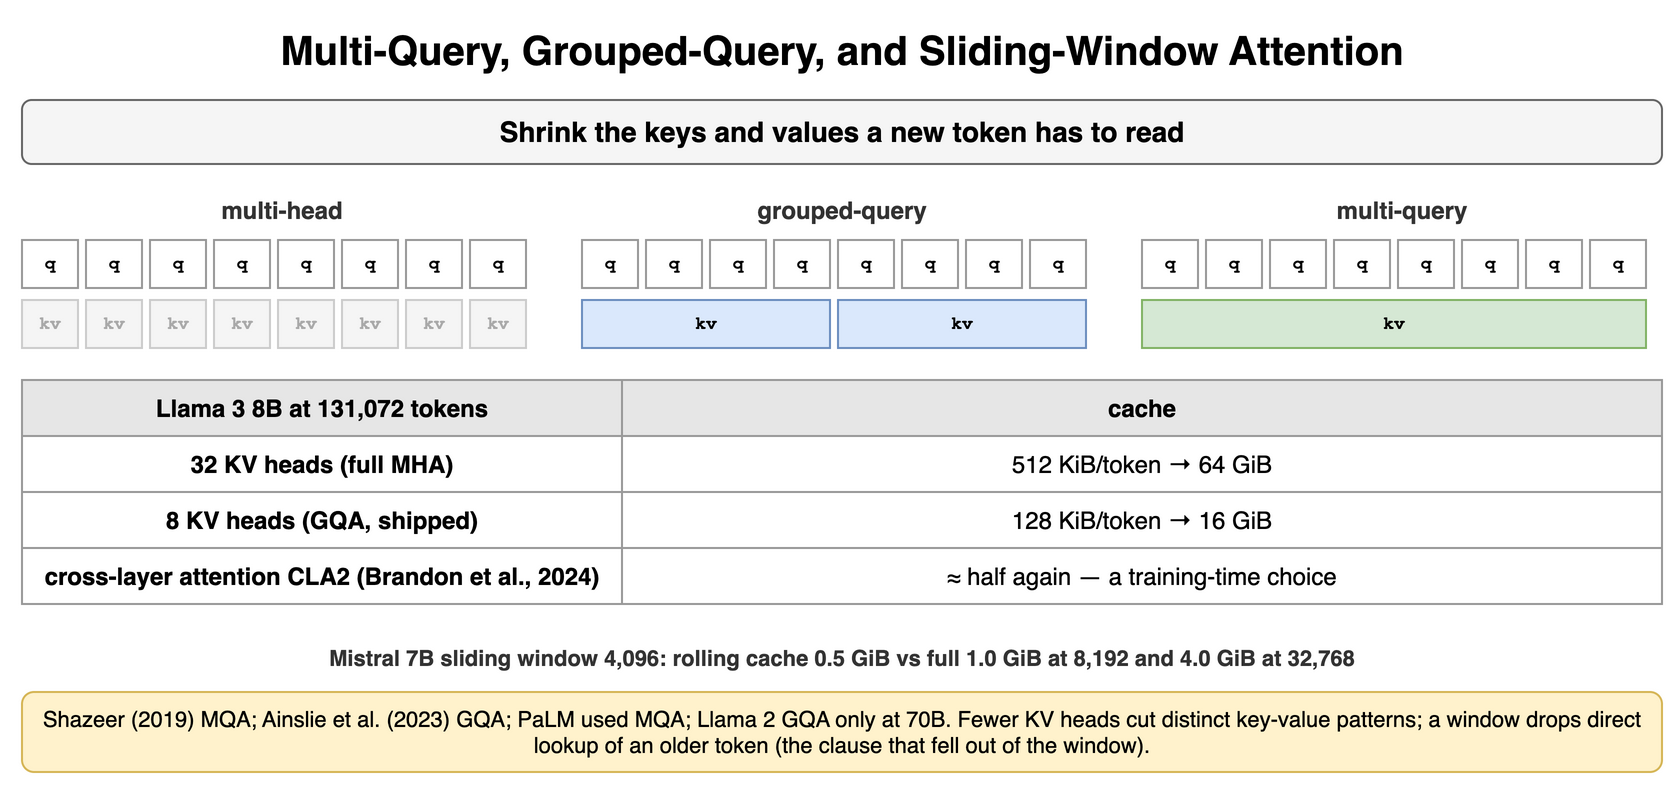

The diagram above was exported from draw.io. Its source (the exported page's mxGraphModel, read from the mxfile embedded in the PNG):
<mxGraphModel dx="900" dy="400" grid="1" gridSize="10" guides="1" tooltips="1" connect="1" arrows="1" fold="1" page="1" pageScale="1" pageWidth="900" pageHeight="400" math="0" shadow="0">
  <root>
    <mxCell id="0" />
    <mxCell id="1" parent="0" />
    <mxCell id="t1" value="Multi-Query, Grouped-Query, and Sliding-Window Attention" style="text;html=1;align=center;verticalAlign=middle;whiteSpace=wrap;fontSize=20;fontStyle=1;" vertex="1" parent="1">
      <mxGeometry x="40" y="10" width="820" height="30" as="geometry" />
    </mxCell>
    <mxCell id="t2" value="Shrink the keys and values a new token has to read" style="rounded=1;whiteSpace=wrap;html=1;fillColor=#f5f5f5;strokeColor=#666666;fontStyle=1;fontSize=14;" vertex="1" parent="1">
      <mxGeometry x="40" y="50" width="820" height="32" as="geometry" />
    </mxCell>
    <mxCell id="t3" value="multi-head" style="text;html=1;whiteSpace=wrap;fontSize=11;align=center;verticalAlign=middle;fontSize=12;fontColor=#333333;fontStyle=1;" vertex="1" parent="1">
      <mxGeometry x="40" y="96" width="260" height="18" as="geometry" />
    </mxCell>
    <mxCell id="t4" value="q" style="rounded=0;whiteSpace=wrap;html=1;fontFamily=Courier New;fontStyle=1;fontSize=13;fillColor=#ffffff;strokeColor=#999999;fontSize=9;" vertex="1" parent="1">
      <mxGeometry x="40" y="120" width="28" height="24" as="geometry" />
    </mxCell>
    <mxCell id="t5" value="q" style="rounded=0;whiteSpace=wrap;html=1;fontFamily=Courier New;fontStyle=1;fontSize=13;fillColor=#ffffff;strokeColor=#999999;fontSize=9;" vertex="1" parent="1">
      <mxGeometry x="72" y="120" width="28" height="24" as="geometry" />
    </mxCell>
    <mxCell id="t6" value="q" style="rounded=0;whiteSpace=wrap;html=1;fontFamily=Courier New;fontStyle=1;fontSize=13;fillColor=#ffffff;strokeColor=#999999;fontSize=9;" vertex="1" parent="1">
      <mxGeometry x="104" y="120" width="28" height="24" as="geometry" />
    </mxCell>
    <mxCell id="t7" value="q" style="rounded=0;whiteSpace=wrap;html=1;fontFamily=Courier New;fontStyle=1;fontSize=13;fillColor=#ffffff;strokeColor=#999999;fontSize=9;" vertex="1" parent="1">
      <mxGeometry x="136" y="120" width="28" height="24" as="geometry" />
    </mxCell>
    <mxCell id="t8" value="q" style="rounded=0;whiteSpace=wrap;html=1;fontFamily=Courier New;fontStyle=1;fontSize=13;fillColor=#ffffff;strokeColor=#999999;fontSize=9;" vertex="1" parent="1">
      <mxGeometry x="168" y="120" width="28" height="24" as="geometry" />
    </mxCell>
    <mxCell id="t9" value="q" style="rounded=0;whiteSpace=wrap;html=1;fontFamily=Courier New;fontStyle=1;fontSize=13;fillColor=#ffffff;strokeColor=#999999;fontSize=9;" vertex="1" parent="1">
      <mxGeometry x="200" y="120" width="28" height="24" as="geometry" />
    </mxCell>
    <mxCell id="t10" value="q" style="rounded=0;whiteSpace=wrap;html=1;fontFamily=Courier New;fontStyle=1;fontSize=13;fillColor=#ffffff;strokeColor=#999999;fontSize=9;" vertex="1" parent="1">
      <mxGeometry x="232" y="120" width="28" height="24" as="geometry" />
    </mxCell>
    <mxCell id="t11" value="q" style="rounded=0;whiteSpace=wrap;html=1;fontFamily=Courier New;fontStyle=1;fontSize=13;fillColor=#ffffff;strokeColor=#999999;fontSize=9;" vertex="1" parent="1">
      <mxGeometry x="264" y="120" width="28" height="24" as="geometry" />
    </mxCell>
    <mxCell id="t12" value="kv" style="rounded=0;whiteSpace=wrap;html=1;fontFamily=Courier New;fontStyle=1;fontSize=13;fillColor=#f5f5f5;strokeColor=#cccccc;fontSize=9;fontColor=#aaaaaa;" vertex="1" parent="1">
      <mxGeometry x="40" y="150" width="28" height="24" as="geometry" />
    </mxCell>
    <mxCell id="t13" value="kv" style="rounded=0;whiteSpace=wrap;html=1;fontFamily=Courier New;fontStyle=1;fontSize=13;fillColor=#f5f5f5;strokeColor=#cccccc;fontSize=9;fontColor=#aaaaaa;" vertex="1" parent="1">
      <mxGeometry x="72" y="150" width="28" height="24" as="geometry" />
    </mxCell>
    <mxCell id="t14" value="kv" style="rounded=0;whiteSpace=wrap;html=1;fontFamily=Courier New;fontStyle=1;fontSize=13;fillColor=#f5f5f5;strokeColor=#cccccc;fontSize=9;fontColor=#aaaaaa;" vertex="1" parent="1">
      <mxGeometry x="104" y="150" width="28" height="24" as="geometry" />
    </mxCell>
    <mxCell id="t15" value="kv" style="rounded=0;whiteSpace=wrap;html=1;fontFamily=Courier New;fontStyle=1;fontSize=13;fillColor=#f5f5f5;strokeColor=#cccccc;fontSize=9;fontColor=#aaaaaa;" vertex="1" parent="1">
      <mxGeometry x="136" y="150" width="28" height="24" as="geometry" />
    </mxCell>
    <mxCell id="t16" value="kv" style="rounded=0;whiteSpace=wrap;html=1;fontFamily=Courier New;fontStyle=1;fontSize=13;fillColor=#f5f5f5;strokeColor=#cccccc;fontSize=9;fontColor=#aaaaaa;" vertex="1" parent="1">
      <mxGeometry x="168" y="150" width="28" height="24" as="geometry" />
    </mxCell>
    <mxCell id="t17" value="kv" style="rounded=0;whiteSpace=wrap;html=1;fontFamily=Courier New;fontStyle=1;fontSize=13;fillColor=#f5f5f5;strokeColor=#cccccc;fontSize=9;fontColor=#aaaaaa;" vertex="1" parent="1">
      <mxGeometry x="200" y="150" width="28" height="24" as="geometry" />
    </mxCell>
    <mxCell id="t18" value="kv" style="rounded=0;whiteSpace=wrap;html=1;fontFamily=Courier New;fontStyle=1;fontSize=13;fillColor=#f5f5f5;strokeColor=#cccccc;fontSize=9;fontColor=#aaaaaa;" vertex="1" parent="1">
      <mxGeometry x="232" y="150" width="28" height="24" as="geometry" />
    </mxCell>
    <mxCell id="t19" value="kv" style="rounded=0;whiteSpace=wrap;html=1;fontFamily=Courier New;fontStyle=1;fontSize=13;fillColor=#f5f5f5;strokeColor=#cccccc;fontSize=9;fontColor=#aaaaaa;" vertex="1" parent="1">
      <mxGeometry x="264" y="150" width="28" height="24" as="geometry" />
    </mxCell>
    <mxCell id="t20" value="grouped-query" style="text;html=1;whiteSpace=wrap;fontSize=11;align=center;verticalAlign=middle;fontSize=12;fontColor=#333333;fontStyle=1;" vertex="1" parent="1">
      <mxGeometry x="320" y="96" width="260" height="18" as="geometry" />
    </mxCell>
    <mxCell id="t21" value="q" style="rounded=0;whiteSpace=wrap;html=1;fontFamily=Courier New;fontStyle=1;fontSize=13;fillColor=#ffffff;strokeColor=#999999;fontSize=9;" vertex="1" parent="1">
      <mxGeometry x="320" y="120" width="28" height="24" as="geometry" />
    </mxCell>
    <mxCell id="t22" value="q" style="rounded=0;whiteSpace=wrap;html=1;fontFamily=Courier New;fontStyle=1;fontSize=13;fillColor=#ffffff;strokeColor=#999999;fontSize=9;" vertex="1" parent="1">
      <mxGeometry x="352" y="120" width="28" height="24" as="geometry" />
    </mxCell>
    <mxCell id="t23" value="q" style="rounded=0;whiteSpace=wrap;html=1;fontFamily=Courier New;fontStyle=1;fontSize=13;fillColor=#ffffff;strokeColor=#999999;fontSize=9;" vertex="1" parent="1">
      <mxGeometry x="384" y="120" width="28" height="24" as="geometry" />
    </mxCell>
    <mxCell id="t24" value="q" style="rounded=0;whiteSpace=wrap;html=1;fontFamily=Courier New;fontStyle=1;fontSize=13;fillColor=#ffffff;strokeColor=#999999;fontSize=9;" vertex="1" parent="1">
      <mxGeometry x="416" y="120" width="28" height="24" as="geometry" />
    </mxCell>
    <mxCell id="t25" value="q" style="rounded=0;whiteSpace=wrap;html=1;fontFamily=Courier New;fontStyle=1;fontSize=13;fillColor=#ffffff;strokeColor=#999999;fontSize=9;" vertex="1" parent="1">
      <mxGeometry x="448" y="120" width="28" height="24" as="geometry" />
    </mxCell>
    <mxCell id="t26" value="q" style="rounded=0;whiteSpace=wrap;html=1;fontFamily=Courier New;fontStyle=1;fontSize=13;fillColor=#ffffff;strokeColor=#999999;fontSize=9;" vertex="1" parent="1">
      <mxGeometry x="480" y="120" width="28" height="24" as="geometry" />
    </mxCell>
    <mxCell id="t27" value="q" style="rounded=0;whiteSpace=wrap;html=1;fontFamily=Courier New;fontStyle=1;fontSize=13;fillColor=#ffffff;strokeColor=#999999;fontSize=9;" vertex="1" parent="1">
      <mxGeometry x="512" y="120" width="28" height="24" as="geometry" />
    </mxCell>
    <mxCell id="t28" value="q" style="rounded=0;whiteSpace=wrap;html=1;fontFamily=Courier New;fontStyle=1;fontSize=13;fillColor=#ffffff;strokeColor=#999999;fontSize=9;" vertex="1" parent="1">
      <mxGeometry x="544" y="120" width="28" height="24" as="geometry" />
    </mxCell>
    <mxCell id="t29" value="kv" style="rounded=0;whiteSpace=wrap;html=1;fontFamily=Courier New;fontStyle=1;fontSize=13;fillColor=#dae8fc;strokeColor=#6c8ebf;fontSize=9;" vertex="1" parent="1">
      <mxGeometry x="320" y="150" width="124" height="24" as="geometry" />
    </mxCell>
    <mxCell id="t30" value="kv" style="rounded=0;whiteSpace=wrap;html=1;fontFamily=Courier New;fontStyle=1;fontSize=13;fillColor=#dae8fc;strokeColor=#6c8ebf;fontSize=9;" vertex="1" parent="1">
      <mxGeometry x="448" y="150" width="124" height="24" as="geometry" />
    </mxCell>
    <mxCell id="t31" value="multi-query" style="text;html=1;whiteSpace=wrap;fontSize=11;align=center;verticalAlign=middle;fontSize=12;fontColor=#333333;fontStyle=1;" vertex="1" parent="1">
      <mxGeometry x="600" y="96" width="260" height="18" as="geometry" />
    </mxCell>
    <mxCell id="t32" value="q" style="rounded=0;whiteSpace=wrap;html=1;fontFamily=Courier New;fontStyle=1;fontSize=13;fillColor=#ffffff;strokeColor=#999999;fontSize=9;" vertex="1" parent="1">
      <mxGeometry x="600" y="120" width="28" height="24" as="geometry" />
    </mxCell>
    <mxCell id="t33" value="q" style="rounded=0;whiteSpace=wrap;html=1;fontFamily=Courier New;fontStyle=1;fontSize=13;fillColor=#ffffff;strokeColor=#999999;fontSize=9;" vertex="1" parent="1">
      <mxGeometry x="632" y="120" width="28" height="24" as="geometry" />
    </mxCell>
    <mxCell id="t34" value="q" style="rounded=0;whiteSpace=wrap;html=1;fontFamily=Courier New;fontStyle=1;fontSize=13;fillColor=#ffffff;strokeColor=#999999;fontSize=9;" vertex="1" parent="1">
      <mxGeometry x="664" y="120" width="28" height="24" as="geometry" />
    </mxCell>
    <mxCell id="t35" value="q" style="rounded=0;whiteSpace=wrap;html=1;fontFamily=Courier New;fontStyle=1;fontSize=13;fillColor=#ffffff;strokeColor=#999999;fontSize=9;" vertex="1" parent="1">
      <mxGeometry x="696" y="120" width="28" height="24" as="geometry" />
    </mxCell>
    <mxCell id="t36" value="q" style="rounded=0;whiteSpace=wrap;html=1;fontFamily=Courier New;fontStyle=1;fontSize=13;fillColor=#ffffff;strokeColor=#999999;fontSize=9;" vertex="1" parent="1">
      <mxGeometry x="728" y="120" width="28" height="24" as="geometry" />
    </mxCell>
    <mxCell id="t37" value="q" style="rounded=0;whiteSpace=wrap;html=1;fontFamily=Courier New;fontStyle=1;fontSize=13;fillColor=#ffffff;strokeColor=#999999;fontSize=9;" vertex="1" parent="1">
      <mxGeometry x="760" y="120" width="28" height="24" as="geometry" />
    </mxCell>
    <mxCell id="t38" value="q" style="rounded=0;whiteSpace=wrap;html=1;fontFamily=Courier New;fontStyle=1;fontSize=13;fillColor=#ffffff;strokeColor=#999999;fontSize=9;" vertex="1" parent="1">
      <mxGeometry x="792" y="120" width="28" height="24" as="geometry" />
    </mxCell>
    <mxCell id="t39" value="q" style="rounded=0;whiteSpace=wrap;html=1;fontFamily=Courier New;fontStyle=1;fontSize=13;fillColor=#ffffff;strokeColor=#999999;fontSize=9;" vertex="1" parent="1">
      <mxGeometry x="824" y="120" width="28" height="24" as="geometry" />
    </mxCell>
    <mxCell id="t40" value="kv" style="rounded=0;whiteSpace=wrap;html=1;fontFamily=Courier New;fontStyle=1;fontSize=13;fillColor=#d5e8d4;strokeColor=#82b366;fontSize=9;" vertex="1" parent="1">
      <mxGeometry x="600" y="150" width="252" height="24" as="geometry" />
    </mxCell>
    <mxCell id="t41" value="Llama 3 8B at 131,072 tokens" style="whiteSpace=wrap;html=1;fillColor=#e6e6e6;strokeColor=#999999;fontStyle=1;fontSize=12;" vertex="1" parent="1">
      <mxGeometry x="40" y="190" width="300" height="28" as="geometry" />
    </mxCell>
    <mxCell id="t42" value="cache" style="whiteSpace=wrap;html=1;fillColor=#e6e6e6;strokeColor=#999999;fontStyle=1;fontSize=12;" vertex="1" parent="1">
      <mxGeometry x="340" y="190" width="520" height="28" as="geometry" />
    </mxCell>
    <mxCell id="t43" value="32 KV heads (full MHA)" style="whiteSpace=wrap;html=1;strokeColor=#999999;fontSize=12;fillColor=#ffffff;fontStyle=1;" vertex="1" parent="1">
      <mxGeometry x="40" y="218" width="300" height="28" as="geometry" />
    </mxCell>
    <mxCell id="t44" value="512 KiB/token → 64 GiB" style="whiteSpace=wrap;html=1;strokeColor=#999999;fontSize=12;fillColor=#ffffff;" vertex="1" parent="1">
      <mxGeometry x="340" y="218" width="520" height="28" as="geometry" />
    </mxCell>
    <mxCell id="t45" value="8 KV heads (GQA, shipped)" style="whiteSpace=wrap;html=1;strokeColor=#999999;fontSize=12;fillColor=#ffffff;fontStyle=1;" vertex="1" parent="1">
      <mxGeometry x="40" y="246" width="300" height="28" as="geometry" />
    </mxCell>
    <mxCell id="t46" value="128 KiB/token → 16 GiB" style="whiteSpace=wrap;html=1;strokeColor=#999999;fontSize=12;fillColor=#ffffff;" vertex="1" parent="1">
      <mxGeometry x="340" y="246" width="520" height="28" as="geometry" />
    </mxCell>
    <mxCell id="t47" value="cross-layer attention CLA2 (Brandon et al., 2024)" style="whiteSpace=wrap;html=1;strokeColor=#999999;fontSize=12;fillColor=#ffffff;fontStyle=1;" vertex="1" parent="1">
      <mxGeometry x="40" y="274" width="300" height="28" as="geometry" />
    </mxCell>
    <mxCell id="t48" value="≈ half again — a training-time choice" style="whiteSpace=wrap;html=1;strokeColor=#999999;fontSize=12;fillColor=#ffffff;" vertex="1" parent="1">
      <mxGeometry x="340" y="274" width="520" height="28" as="geometry" />
    </mxCell>
    <mxCell id="t49" value="Mistral 7B sliding window 4,096: rolling cache 0.5 GiB vs full 1.0 GiB at 8,192 and 4.0 GiB at 32,768" style="text;html=1;whiteSpace=wrap;fontSize=11;align=center;verticalAlign=middle;fontSize=11;fontColor=#333333;fontStyle=1;" vertex="1" parent="1">
      <mxGeometry x="40" y="320" width="820" height="18" as="geometry" />
    </mxCell>
    <mxCell id="t50" value="Shazeer (2019) MQA; Ainslie et al. (2023) GQA; PaLM used MQA; Llama 2 GQA only at 70B. Fewer KV heads cut distinct key-value patterns; a window drops direct lookup of an older token (the clause that fell out of the window)." style="rounded=1;whiteSpace=wrap;html=1;fillColor=#fff2cc;strokeColor=#d6b656;fontSize=11;align=center;" vertex="1" parent="1">
      <mxGeometry x="40" y="346" width="820" height="40" as="geometry" />
    </mxCell>
  </root>
</mxGraphModel>